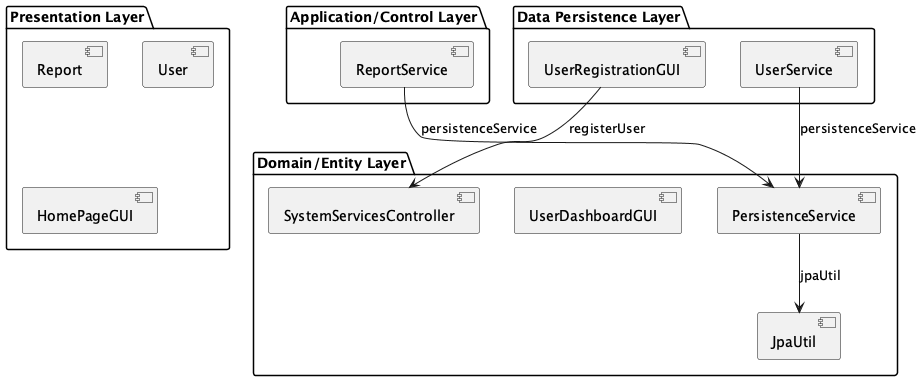

The diagram above was rendered by PlantUML. Its source (embedded in the PNG):
@startuml
package "Presentation Layer" {
  [Report] as E1
  [User] as E2
  [HomePageGUI] as E3
}
package "Application/Control Layer" {
  [ReportService] as E4
}
package "Domain/Entity Layer" {
  [SystemServicesController] as E5
  [UserDashboardGUI] as E6
  [JpaUtil] as E9
  [PersistenceService] as E10
}
package "Data Persistence Layer" {
  [UserRegistrationGUI] as E7
  [UserService] as E8
}
E10 --> E9 : jpaUtil
E4 --> E10 : persistenceService
E7 --> E5 : registerUser
E8 --> E10 : persistenceService
@enduml